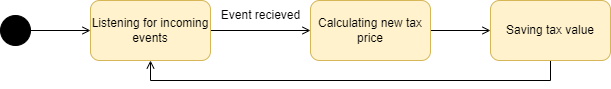

The diagram above was exported from draw.io. Its source (the exported page's mxGraphModel, read from the mxfile embedded in the PNG):
<mxGraphModel dx="1434" dy="764" grid="1" gridSize="10" guides="1" tooltips="1" connect="1" arrows="1" fold="1" page="1" pageScale="1" pageWidth="850" pageHeight="1100" math="0" shadow="0">
  <root>
    <mxCell id="0" />
    <mxCell id="1" parent="0" />
    <mxCell id="KEc5gwt8fzmTfbdWs-q2-9" style="edgeStyle=orthogonalEdgeStyle;rounded=0;orthogonalLoop=1;jettySize=auto;html=1;exitX=1;exitY=0.5;exitDx=0;exitDy=0;entryX=0;entryY=0.5;entryDx=0;entryDy=0;endArrow=open;endFill=0;" parent="1" source="KEc5gwt8fzmTfbdWs-q2-4" target="KEc5gwt8fzmTfbdWs-q2-6" edge="1">
      <mxGeometry relative="1" as="geometry" />
    </mxCell>
    <mxCell id="KEc5gwt8fzmTfbdWs-q2-4" value="" style="ellipse;fillColor=strokeColor;html=1;" parent="1" vertex="1">
      <mxGeometry x="80" y="120" width="30" height="30" as="geometry" />
    </mxCell>
    <mxCell id="KEc5gwt8fzmTfbdWs-q2-10" style="edgeStyle=orthogonalEdgeStyle;rounded=0;orthogonalLoop=1;jettySize=auto;html=1;exitX=1;exitY=0.5;exitDx=0;exitDy=0;entryX=0;entryY=0.5;entryDx=0;entryDy=0;endArrow=open;endFill=0;" parent="1" source="KEc5gwt8fzmTfbdWs-q2-6" target="KEc5gwt8fzmTfbdWs-q2-7" edge="1">
      <mxGeometry relative="1" as="geometry" />
    </mxCell>
    <mxCell id="KEc5gwt8fzmTfbdWs-q2-6" value="Listening for incoming events" style="rounded=1;whiteSpace=wrap;html=1;fillColor=#fff2cc;strokeColor=#d6b656;" parent="1" vertex="1">
      <mxGeometry x="170" y="105" width="120" height="60" as="geometry" />
    </mxCell>
    <mxCell id="KEc5gwt8fzmTfbdWs-q2-11" style="edgeStyle=orthogonalEdgeStyle;rounded=0;orthogonalLoop=1;jettySize=auto;html=1;exitX=1;exitY=0.5;exitDx=0;exitDy=0;entryX=0;entryY=0.5;entryDx=0;entryDy=0;endArrow=open;endFill=0;" parent="1" source="KEc5gwt8fzmTfbdWs-q2-7" target="KEc5gwt8fzmTfbdWs-q2-8" edge="1">
      <mxGeometry relative="1" as="geometry" />
    </mxCell>
    <mxCell id="KEc5gwt8fzmTfbdWs-q2-7" value="Calculating new tax price" style="rounded=1;whiteSpace=wrap;html=1;fillColor=#fff2cc;strokeColor=#d6b656;" parent="1" vertex="1">
      <mxGeometry x="390" y="105" width="120" height="60" as="geometry" />
    </mxCell>
    <mxCell id="KEc5gwt8fzmTfbdWs-q2-13" style="edgeStyle=orthogonalEdgeStyle;rounded=0;orthogonalLoop=1;jettySize=auto;html=1;exitX=0.5;exitY=1;exitDx=0;exitDy=0;entryX=0.5;entryY=1;entryDx=0;entryDy=0;endArrow=open;endFill=0;" parent="1" source="KEc5gwt8fzmTfbdWs-q2-8" target="KEc5gwt8fzmTfbdWs-q2-6" edge="1">
      <mxGeometry relative="1" as="geometry" />
    </mxCell>
    <mxCell id="KEc5gwt8fzmTfbdWs-q2-8" value="Saving tax value" style="rounded=1;whiteSpace=wrap;html=1;fillColor=#fff2cc;strokeColor=#d6b656;" parent="1" vertex="1">
      <mxGeometry x="570" y="105" width="120" height="60" as="geometry" />
    </mxCell>
    <mxCell id="KEc5gwt8fzmTfbdWs-q2-12" value="Event recieved" style="text;html=1;align=center;verticalAlign=middle;resizable=0;points=[];autosize=1;strokeColor=none;fillColor=none;" parent="1" vertex="1">
      <mxGeometry x="290" y="105" width="100" height="30" as="geometry" />
    </mxCell>
  </root>
</mxGraphModel>